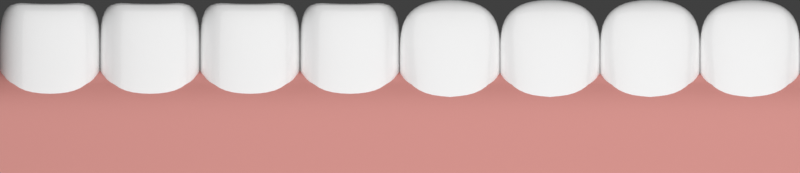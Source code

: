 # Source: teeth.blend  (saved by Blender 2.83.21; exported with 4.5.12 LTS)
import bpy
from mathutils import Matrix  # noqa: F401  (used for matrix-valued properties, if any)

bpy.ops.wm.read_factory_settings(use_empty=True)
scene = bpy.context.scene
scene.name = 'Scene'

# ---- collections
col_collection = bpy.data.collections.new('Collection'); scene.collection.children.link(col_collection)
col_cam___light = bpy.data.collections.new('Cam & Light'); scene.collection.children.link(col_cam___light)

# ---- materials (node trees are filled in below, after node groups)
mat_tooth = bpy.data.materials.new('tooth')
mat_gum = bpy.data.materials.new('gum')

# ---- node groups
ng_auto_smooth = bpy.data.node_groups.new('Auto Smooth', 'GeometryNodeTree')
_s = ng_auto_smooth.interface.new_socket(name='Geometry', in_out='OUTPUT', socket_type='NodeSocketGeometry')
_s = ng_auto_smooth.interface.new_socket(name='Geometry', in_out='INPUT', socket_type='NodeSocketGeometry')
_s = ng_auto_smooth.interface.new_socket(name='Angle', in_out='INPUT', socket_type='NodeSocketFloat')
_s.subtype = 'ANGLE'
_s.min_value = 0.0
_s.max_value = 3.142
ng_auto_smooth.is_modifier = True
_N = ng_auto_smooth.nodes; _L = ng_auto_smooth.links
n0 = _N.new('NodeGroupOutput'); n0.name = 'Group Output'; n0.location = (480, -100)
n1 = _N.new('NodeGroupInput'); n1.name = 'Group Input'; n1.location = (-420, -300)
n2 = _N.new('NodeGroupInput'); n2.name = 'Group Input.001'; n2.location = (-60, -100)
n3 = _N.new('GeometryNodeSetShadeSmooth'); n3.name = 'Set Shade Smooth'; n3.location = (120, -100)
n3.domain = 'EDGE'
n4 = _N.new('GeometryNodeSetShadeSmooth'); n4.name = 'Set Shade Smooth.001'; n4.location = (300, -100)
n5 = _N.new('GeometryNodeInputMeshEdgeAngle'); n5.name = 'Edge Angle'; n5.location = (-420, -220)
n6 = _N.new('GeometryNodeInputEdgeSmooth'); n6.name = 'Is Edge Smooth'; n6.location = (-60, -160)
n7 = _N.new('GeometryNodeInputShadeSmooth'); n7.name = 'Is Face Smooth'; n7.location = (-240, -340)
n8 = _N.new('FunctionNodeBooleanMath'); n8.name = 'Boolean Math'; n8.location = (-60, -220)
n9 = _N.new('FunctionNodeCompare'); n9.name = 'Compare'; n9.location = (-240, -180)
n9.operation = 'LESS_EQUAL'
_L.new(n5.outputs[0], n9.inputs[0])
_L.new(n4.outputs[0], n0.inputs[0])
_L.new(n1.outputs[1], n9.inputs[1])
_L.new(n9.outputs[0], n8.inputs[0])
_L.new(n7.outputs[0], n8.inputs[1])
_L.new(n2.outputs[0], n3.inputs[0])
_L.new(n6.outputs[0], n3.inputs[1])
_L.new(n3.outputs[0], n4.inputs[0])
_L.new(n8.outputs[0], n3.inputs[2])
n0.is_active_output = True

# ---- material node trees
mat_tooth.use_nodes = True; mat_tooth.node_tree.nodes.clear()
_N = mat_tooth.node_tree.nodes; _L = mat_tooth.node_tree.links
n0 = _N.new('ShaderNodeBsdfPrincipled'); n0.name = 'Principled BSDF'; n0.location = (10, 300)
n0.distribution = 'GGX'
n0.subsurface_method = 'BURLEY'
n0.inputs[0].default_value = (1.0, 1.0, 1.0, 1.0)
n0.inputs[2].default_value = 0.0
n0.inputs[3].default_value = 1.45
n0.inputs[27].default_value = (0.0, 0.0, 0.0, 1.0)
n0.inputs[28].default_value = 1.0
n1 = _N.new('ShaderNodeOutputMaterial'); n1.name = 'Material Output'; n1.location = (300, 300)
_L.new(n0.outputs[0], n1.inputs[0])
n1.is_active_output = True
mat_gum.use_nodes = True; mat_gum.node_tree.nodes.clear()
_N = mat_gum.node_tree.nodes; _L = mat_gum.node_tree.links
n0 = _N.new('ShaderNodeBsdfPrincipled'); n0.name = 'Principled BSDF'; n0.location = (10, 300)
n0.distribution = 'GGX'
n0.subsurface_method = 'BURLEY'
n0.inputs[0].default_value = (0.7333, 0.302, 0.2706, 1.0)
n0.inputs[3].default_value = 1.45
n0.inputs[27].default_value = (0.0, 0.0, 0.0, 1.0)
n0.inputs[28].default_value = 1.0
n1 = _N.new('ShaderNodeOutputMaterial'); n1.name = 'Material Output'; n1.location = (300, 300)
_L.new(n0.outputs[0], n1.inputs[0])
n1.is_active_output = True

# ---- world
world_world = bpy.data.worlds.new('World'); scene.world = world_world
world_world.use_nodes = True; world_world.node_tree.nodes.clear()
_N = world_world.node_tree.nodes; _L = world_world.node_tree.links
n0 = _N.new('ShaderNodeOutputWorld'); n0.name = 'World Output'; n0.location = (300, 300)
n1 = _N.new('ShaderNodeBackground'); n1.name = 'Background'; n1.location = (10, 300)
n1.inputs[0].default_value = (0.05088, 0.05088, 0.05088, 1.0)
_L.new(n1.outputs[0], n0.inputs[0])
n0.is_active_output = True
world_world.color = (0.05088, 0.05088, 0.05088)
world_world.use_sun_shadow = False
world_world.sun_shadow_jitter_overblur = 0.0

# ---- cameras
cam_camera = bpy.data.cameras.new('Camera')
cam_camera.type = 'ORTHO'
cam_camera.ortho_scale = 16.0
cam_camera_001 = bpy.data.cameras.new('Camera.001')
cam_camera_001.type = 'ORTHO'
cam_camera_001.ortho_scale = 8.0

# ---- lights
light_area = bpy.data.lights.new('Area', 'AREA')
light_area.transmission_factor = 0.0
light_area.energy = 3142.0
light_area.shadow_soft_size = 30.0
light_area.shadow_maximum_resolution = 0.006
light_area.use_absolute_resolution = True
light_area.size = 30.0
light_area.size_y = 1.0

# ---- meshes
me_tooth01 = bpy.data.meshes.new('tooth01')
me_tooth01.from_pydata([(0.2038, 1.879, 0.2681), (0.2038, 1.879, 0.1056), (-0.2038, 1.879, 0.1056), (-0.2038, 1.879, 0.2681), (-0.358, 1.766, 0.03648), (-0.4218, 1.758, 0.1024), (-0.2037, 1.783, 0.009123), (-0.4219, 1.763, 0.2754), (-0.3582, 1.776, 0.342), (-0.2038, 1.795, 0.3705), (0.2038, 1.795, 0.3705), (0.3582, 1.776, 0.342), (0.4219, 1.763, 0.2754), (0.4218, 1.758, 0.1024), (0.358, 1.766, 0.03648), (0.2037, 1.783, 0.009123), (-0.4216, 1.574, -0.02138), (-0.2035, 1.591, -0.06627), (-0.5118, 1.562, 0.08484), (-0.5118, 1.559, 0.2832), (-0.4219, 1.567, 0.3951), (-0.2038, 1.583, 0.4484), (0.2038, 1.583, 0.4484), (0.4219, 1.567, 0.3951), (0.5118, 1.559, 0.2832), (0.5118, 1.562, 0.08484), (0.4216, 1.574, -0.02138), (0.2035, 1.591, -0.06627), (-0.4215, 1.202, -0.1414), (-0.2034, 1.205, -0.2023), (-0.5118, 1.191, 0.001558), (-0.5118, 1.168, 0.2705), (-0.4219, 1.154, 0.4245), (-0.2038, 1.147, 0.5031), (0.2038, 1.147, 0.5031), (0.4219, 1.154, 0.4245), (0.5118, 1.168, 0.2705), (0.5118, 1.191, 0.001558), (0.4215, 1.202, -0.1414), (0.2034, 1.205, -0.2023), (-0.4215, 0.7294, -0.3708), (-0.2034, 0.7297, -0.4557), (-0.5118, 0.728, -0.1707), (-0.5118, 0.7249, 0.2052), (-0.4221, 0.7231, 0.4182), (-0.204, 0.7221, 0.524), (0.204, 0.7221, 0.524), (0.4221, 0.7231, 0.4182), (0.5118, 0.7249, 0.2052), (0.5118, 0.728, -0.1707), (0.4215, 0.7294, -0.3708), (0.2034, 0.7297, -0.4557), (-0.4215, 0.2971, -0.4413), (-0.2034, 0.2969, -0.534), (-0.5118, 0.2966, -0.2229), (-0.5118, 0.2968, 0.1842), (-0.4217, 0.2969, 0.4113), (-0.2036, 0.2952, 0.5161), (0.2036, 0.2952, 0.5161), (0.4217, 0.2969, 0.4113), (0.5118, 0.2968, 0.1842), (0.5118, 0.2966, -0.2229), (0.4215, 0.2971, -0.4413), (0.2034, 0.2969, -0.534), (-0.3577, 0.08956, -0.3588), (-0.2035, 0.0897, -0.422), (-0.4216, 0.08921, -0.2072), (-0.4216, 0.08833, 0.192), (-0.3577, 0.08772, 0.3453), (-0.2034, 0.08688, 0.4108), (0.2034, 0.08688, 0.4108), (0.3577, 0.08772, 0.3453), (0.4216, 0.08833, 0.192), (0.4216, 0.08921, -0.2072), (0.3577, 0.08956, -0.3588), (0.2035, 0.0897, -0.422), (-0.2034, 0.0, -0.1956), (-0.2034, 0.0, 0.1956), (0.2034, 0.0, 0.1956), (0.2034, 0.0, -0.1956)], [], [(0, 1, 2, 3), (4, 5, 2, 6), (7, 3, 2, 5), (8, 9, 3, 7), (10, 0, 3, 9), (11, 12, 0, 10), (13, 1, 0, 12), (14, 15, 1, 13), (6, 2, 1, 15), (16, 4, 6, 17), (18, 5, 4, 16), (19, 7, 5, 18), (20, 8, 7, 19), (21, 9, 8, 20), (22, 10, 9, 21), (23, 11, 10, 22), (24, 12, 11, 23), (25, 13, 12, 24), (26, 14, 13, 25), (27, 15, 14, 26), (17, 6, 15, 27), (28, 16, 17, 29), (30, 18, 16, 28), (31, 19, 18, 30), (32, 20, 19, 31), (33, 21, 20, 32), (34, 22, 21, 33), (35, 23, 22, 34), (36, 24, 23, 35), (37, 25, 24, 36), (38, 26, 25, 37), (39, 27, 26, 38), (29, 17, 27, 39), (40, 28, 29, 41), (42, 30, 28, 40), (43, 31, 30, 42), (44, 32, 31, 43), (45, 33, 32, 44), (46, 34, 33, 45), (47, 35, 34, 46), (48, 36, 35, 47), (49, 37, 36, 48), (50, 38, 37, 49), (51, 39, 38, 50), (41, 29, 39, 51), (52, 40, 41, 53), (54, 42, 40, 52), (55, 43, 42, 54), (56, 44, 43, 55), (57, 45, 44, 56), (58, 46, 45, 57), (59, 47, 46, 58), (60, 48, 47, 59), (61, 49, 48, 60), (62, 50, 49, 61), (63, 51, 50, 62), (53, 41, 51, 63), (64, 52, 53, 65), (66, 54, 52, 64), (67, 55, 54, 66), (68, 56, 55, 67), (69, 57, 56, 68), (70, 58, 57, 69), (71, 59, 58, 70), (72, 60, 59, 71), (73, 61, 60, 72), (74, 62, 61, 73), (75, 63, 62, 74), (65, 53, 63, 75), (65, 75, 76, 64), (77, 67, 66, 76), (78, 70, 69, 77), (79, 73, 72, 78), (77, 76, 79, 78), (64, 76, 66), (67, 77, 68), (68, 77, 69), (70, 78, 71), (71, 78, 72), (73, 79, 74), (74, 79, 75), (75, 79, 76)])
me_tooth01.polygons.foreach_set('use_smooth', [True] * 82)
_uv = me_tooth01.uv_layers.new(name='UVMap')
_uv.uv.foreach_set('vector', [0.6987, 0.3013, 0.6987, 0.6987, 0.3013, 0.6987, 0.3013, 0.3013, 0.1506, 0.8494, 0.08824, 0.6987, 0.3013, 0.6987, 0.3013, 0.9118, 0.08824, 0.3013, 0.3013, 0.3013, 0.3013, 0.6987, 0.08824, 0.6987, 0.1506, 0.1506, 0.3013, 0.08824, 0.3013, 0.3013, 0.08824, 0.3013, 0.6987, 0.08824, 0.6987, 0.3013, 0.3013, 0.3013, 0.3013, 0.08824, 0.8494, 0.1506, 0.9118, 0.3013, 0.6987, 0.3013, 0.6987, 0.08824, 0.9118, 0.6987, 0.6987, 0.6987, 0.6987, 0.3013, 0.9118, 0.3013, 0.8494, 0.8494, 0.6987, 0.9118, 0.6987, 0.6987, 0.9118, 0.6987, 0.3013, 0.9118, 0.3013, 0.6987, 0.6987, 0.6987, 0.6987, 0.9118, 0.08824, 0.9118, 0.1506, 0.8494, 0.3013, 0.9118, 0.3013, 1.0, 0.0, 0.6987, 0.08824, 0.6987, 0.1506, 0.8494, 0.08824, 0.9118, 0.0, 0.3013, 0.08824, 0.3013, 0.08824, 0.6987, 0.0, 0.6987, 0.08824, 0.08824, 0.1506, 0.1506, 0.08824, 0.3013, 0.0, 0.3013, 0.3013, 0.0, 0.3013, 0.08824, 0.1506, 0.1506, 0.08824, 0.08824, 0.6987, 0.0, 0.6987, 0.08824, 0.3013, 0.08824, 0.3013, 0.0, 0.9118, 0.08824, 0.8494, 0.1506, 0.6987, 0.08824, 0.6987, 0.0, 1.0, 0.3013, 0.9118, 0.3013, 0.8494, 0.1506, 0.9118, 0.08824, 1.0, 0.6987, 0.9118, 0.6987, 0.9118, 0.3013, 1.0, 0.3013, 0.9118, 0.9118, 0.8494, 0.8494, 0.9118, 0.6987, 1.0, 0.6987, 0.6987, 1.0, 0.6987, 0.9118, 0.8494, 0.8494, 0.9118, 0.9118, 0.3013, 1.0, 0.3013, 0.9118, 0.6987, 0.9118, 0.6987, 1.0, 0.0497, 0.6667, 0.0497, 1.0, 0.0, 1.0, 0.0, 0.6667, 0.0994, 0.6667, 0.0994, 1.0, 0.0497, 1.0, 0.0497, 0.6667, 0.1851, 0.6667, 0.1851, 1.0, 0.0994, 1.0, 0.0994, 0.6667, 0.2348, 0.6667, 0.2348, 1.0, 0.1851, 1.0, 0.1851, 0.6667, 0.2845, 0.6667, 0.2845, 1.0, 0.2348, 1.0, 0.2348, 0.6667, 0.3701, 0.6667, 0.3701, 1.0, 0.2845, 1.0, 0.2845, 0.6667, 0.4198, 0.6667, 0.4198, 1.0, 0.3701, 1.0, 0.3701, 0.6667, 0.4695, 0.6667, 0.4695, 1.0, 0.4198, 1.0, 0.4198, 0.6667, 0.5552, 0.6667, 0.5552, 1.0, 0.4695, 1.0, 0.4695, 0.6667, 0.6049, 0.6667, 0.6049, 1.0, 0.5552, 1.0, 0.5552, 0.6667, 0.6546, 0.6667, 0.6546, 1.0, 0.6049, 1.0, 0.6049, 0.6667, 1.0, 0.6667, 1.0, 1.0, 0.6546, 1.0, 0.6546, 0.6667, 0.0497, 0.3333, 0.0497, 0.6667, 0.0, 0.6667, 0.0, 0.3333, 0.0994, 0.3333, 0.0994, 0.6667, 0.0497, 0.6667, 0.0497, 0.3333, 0.1851, 0.3333, 0.1851, 0.6667, 0.0994, 0.6667, 0.0994, 0.3333, 0.2348, 0.3333, 0.2348, 0.6667, 0.1851, 0.6667, 0.1851, 0.3333, 0.2845, 0.3333, 0.2845, 0.6667, 0.2348, 0.6667, 0.2348, 0.3333, 0.3701, 0.3333, 0.3701, 0.6667, 0.2845, 0.6667, 0.2845, 0.3333, 0.4198, 0.3333, 0.4198, 0.6667, 0.3701, 0.6667, 0.3701, 0.3333, 0.4695, 0.3333, 0.4695, 0.6667, 0.4198, 0.6667, 0.4198, 0.3333, 0.5552, 0.3333, 0.5552, 0.6667, 0.4695, 0.6667, 0.4695, 0.3333, 0.6049, 0.3333, 0.6049, 0.6667, 0.5552, 0.6667, 0.5552, 0.3333, 0.6546, 0.3333, 0.6546, 0.6667, 0.6049, 0.6667, 0.6049, 0.3333, 1.0, 0.3333, 1.0, 0.6667, 0.6546, 0.6667, 0.6546, 0.3333, 0.0497, 0.0, 0.0497, 0.3333, 0.0, 0.3333, 0.0, 0.0, 0.0994, 0.0, 0.0994, 0.3333, 0.0497, 0.3333, 0.0497, 0.0, 0.1851, 0.0, 0.1851, 0.3333, 0.0994, 0.3333, 0.0994, 0.0, 0.2348, 0.0, 0.2348, 0.3333, 0.1851, 0.3333, 0.1851, 0.0, 0.2845, 0.0, 0.2845, 0.3333, 0.2348, 0.3333, 0.2348, 0.0, 0.3701, 0.0, 0.3701, 0.3333, 0.2845, 0.3333, 0.2845, 0.0, 0.4198, 0.0, 0.4198, 0.3333, 0.3701, 0.3333, 0.3701, 0.0, 0.4695, 0.0, 0.4695, 0.3333, 0.4198, 0.3333, 0.4198, 0.0, 0.5552, 0.0, 0.5552, 0.3333, 0.4695, 0.3333, 0.4695, 0.0, 0.6049, 0.0, 0.6049, 0.3333, 0.5552, 0.3333, 0.5552, 0.0, 0.6546, 0.0, 0.6546, 0.3333, 0.6049, 0.3333, 0.6049, 0.0, 1.0, 0.0, 1.0, 0.3333, 0.6546, 0.3333, 0.6546, 0.0, 0.1506, 0.1506, 0.08824, 0.08824, 0.3013, 0.0, 0.3013, 0.08824, 0.08824, 0.3013, 0.0, 0.3013, 0.08824, 0.08824, 0.1506, 0.1506, 0.08824, 0.6987, 0.0, 0.6987, 0.0, 0.3013, 0.08824, 0.3013, 0.1506, 0.8494, 0.08824, 0.9118, 0.0, 0.6987, 0.08824, 0.6987, 0.3013, 0.9118, 0.3013, 1.0, 0.08824, 0.9118, 0.1506, 0.8494, 0.6987, 0.9118, 0.6987, 1.0, 0.3013, 1.0, 0.3013, 0.9118, 0.8494, 0.8494, 0.9118, 0.9118, 0.6987, 1.0, 0.6987, 0.9118, 0.9118, 0.6987, 1.0, 0.6987, 0.9118, 0.9118, 0.8494, 0.8494, 0.9118, 0.3013, 1.0, 0.3013, 1.0, 0.6987, 0.9118, 0.6987, 0.8494, 0.1506, 0.9118, 0.08824, 1.0, 0.3013, 0.9118, 0.3013, 0.6987, 0.08824, 0.6987, 0.0, 0.9118, 0.08824, 0.8494, 0.1506, 0.3013, 0.08824, 0.3013, 0.0, 0.6987, 0.0, 0.6987, 0.08824, 0.3013, 0.08824, 0.6987, 0.08824, 0.3013, 0.3013, 0.1506, 0.1506, 0.3013, 0.6987, 0.08824, 0.6987, 0.08824, 0.3013, 0.3013, 0.3013, 0.6987, 0.6987, 0.6987, 0.9118, 0.3013, 0.9118, 0.3013, 0.6987, 0.6987, 0.3013, 0.9118, 0.3013, 0.9118, 0.6987, 0.6987, 0.6987, 0.3013, 0.6987, 0.3013, 0.3013, 0.6987, 0.3013, 0.6987, 0.6987, 0.1506, 0.1506, 0.3013, 0.3013, 0.08824, 0.3013, 0.08824, 0.6987, 0.3013, 0.6987, 0.1506, 0.8494, 0.1506, 0.8494, 0.3013, 0.6987, 0.3013, 0.9118, 0.6987, 0.9118, 0.6987, 0.6987, 0.8494, 0.8494, 0.8494, 0.8494, 0.6987, 0.6987, 0.9118, 0.6987, 0.9118, 0.3013, 0.6987, 0.3013, 0.8494, 0.1506, 0.8494, 0.1506, 0.6987, 0.3013, 0.6987, 0.08824, 0.6987, 0.08824, 0.6987, 0.3013, 0.3013, 0.3013])
me_tooth01.materials.append(mat_tooth)
me_tooth01.use_remesh_fix_poles = True
me_tooth01.use_remesh_preserve_attributes = False
me_tooth01.use_mirror_vertex_groups = False
me_tooth01.update()
me_tooth02_001 = bpy.data.meshes.new('tooth02.001')
me_tooth02_001.from_pydata([(0.2034, 1.803, 0.1956), (0.2034, 1.803, -0.1956), (-0.2034, 1.803, -0.1956), (-0.2034, 1.803, 0.1956), (-0.3576, 1.86, -0.3439), (-0.4215, 1.86, -0.1956), (-0.2034, 1.86, -0.4053), (-0.4215, 1.86, 0.1956), (-0.3576, 1.86, 0.3439), (-0.2034, 1.86, 0.4053), (0.2034, 1.86, 0.4053), (0.3576, 1.86, 0.3439), (0.4215, 1.86, 0.1956), (0.4215, 1.86, -0.1956), (0.3576, 1.86, -0.3439), (0.2034, 1.86, -0.4053), (-0.4215, 1.65, -0.4053), (-0.2034, 1.65, -0.4921), (-0.5118, 1.65, -0.1956), (-0.5118, 1.65, 0.1956), (-0.4215, 1.65, 0.4053), (-0.2034, 1.65, 0.4921), (0.2034, 1.65, 0.4921), (0.4215, 1.65, 0.4053), (0.5118, 1.65, 0.1956), (0.5118, 1.65, -0.1956), (0.4215, 1.65, -0.4053), (0.2034, 1.65, -0.4921), (-0.4215, 1.224, -0.4053), (-0.2034, 1.224, -0.4921), (-0.5118, 1.224, -0.1956), (-0.5118, 1.224, 0.1956), (-0.4215, 1.224, 0.4053), (-0.2034, 1.224, 0.4921), (0.2034, 1.224, 0.4921), (0.4215, 1.224, 0.4053), (0.5118, 1.224, 0.1956), (0.5118, 1.224, -0.1956), (0.4215, 1.224, -0.4053), (0.2034, 1.224, -0.4921), (-0.4215, 0.7988, -0.4053), (-0.2034, 0.7988, -0.4921), (-0.5118, 0.7988, -0.1956), (-0.5118, 0.7988, 0.1956), (-0.4215, 0.7988, 0.4053), (-0.2034, 0.7988, 0.4921), (0.2034, 0.7988, 0.4921), (0.4215, 0.7988, 0.4053), (0.5118, 0.7988, 0.1956), (0.5118, 0.7988, -0.1956), (0.4215, 0.7988, -0.4053), (0.2034, 0.7988, -0.4921), (-0.4215, 0.3731, -0.4053), (-0.2034, 0.3731, -0.4921), (-0.5118, 0.3731, -0.1956), (-0.5118, 0.3731, 0.1956), (-0.4215, 0.3731, 0.4053), (-0.2034, 0.3731, 0.4921), (0.2034, 0.3731, 0.4921), (0.4215, 0.3731, 0.4053), (0.5118, 0.3731, 0.1956), (0.5118, 0.3731, -0.1956), (0.4215, 0.3731, -0.4053), (0.2034, 0.3731, -0.4921), (-0.3576, 0.1634, -0.3439), (-0.2034, 0.1634, -0.4053), (-0.4215, 0.1634, -0.1956), (-0.4215, 0.1634, 0.1956), (-0.3576, 0.1634, 0.3439), (-0.2034, 0.1634, 0.4053), (0.2034, 0.1634, 0.4053), (0.3576, 0.1634, 0.3439), (0.4215, 0.1634, 0.1956), (0.4215, 0.1634, -0.1956), (0.3576, 0.1634, -0.3439), (0.2034, 0.1634, -0.4053), (-0.2034, 0.07657, -0.1956), (-0.2034, 0.07657, 0.1956), (0.2034, 0.07657, 0.1956), (0.2034, 0.07657, -0.1956)], [], [(0, 1, 2, 3), (4, 5, 2, 6), (7, 3, 2, 5), (8, 9, 3, 7), (10, 0, 3, 9), (11, 12, 0, 10), (13, 1, 0, 12), (14, 15, 1, 13), (6, 2, 1, 15), (16, 4, 6, 17), (18, 5, 4, 16), (19, 7, 5, 18), (20, 8, 7, 19), (21, 9, 8, 20), (22, 10, 9, 21), (23, 11, 10, 22), (24, 12, 11, 23), (25, 13, 12, 24), (26, 14, 13, 25), (27, 15, 14, 26), (17, 6, 15, 27), (28, 16, 17, 29), (30, 18, 16, 28), (31, 19, 18, 30), (32, 20, 19, 31), (33, 21, 20, 32), (34, 22, 21, 33), (35, 23, 22, 34), (36, 24, 23, 35), (37, 25, 24, 36), (38, 26, 25, 37), (39, 27, 26, 38), (29, 17, 27, 39), (40, 28, 29, 41), (42, 30, 28, 40), (43, 31, 30, 42), (44, 32, 31, 43), (45, 33, 32, 44), (46, 34, 33, 45), (47, 35, 34, 46), (48, 36, 35, 47), (49, 37, 36, 48), (50, 38, 37, 49), (51, 39, 38, 50), (41, 29, 39, 51), (52, 40, 41, 53), (54, 42, 40, 52), (55, 43, 42, 54), (56, 44, 43, 55), (57, 45, 44, 56), (58, 46, 45, 57), (59, 47, 46, 58), (60, 48, 47, 59), (61, 49, 48, 60), (62, 50, 49, 61), (63, 51, 50, 62), (53, 41, 51, 63), (64, 52, 53, 65), (66, 54, 52, 64), (67, 55, 54, 66), (68, 56, 55, 67), (69, 57, 56, 68), (70, 58, 57, 69), (71, 59, 58, 70), (72, 60, 59, 71), (73, 61, 60, 72), (74, 62, 61, 73), (75, 63, 62, 74), (65, 53, 63, 75), (65, 75, 76, 64), (77, 67, 66, 76), (78, 70, 69, 77), (79, 73, 72, 78), (77, 76, 79, 78), (64, 76, 66), (67, 77, 68), (68, 77, 69), (70, 78, 71), (71, 78, 72), (73, 79, 74), (74, 79, 75), (75, 79, 76)])
me_tooth02_001.polygons.foreach_set('use_smooth', [True] * 82)
_k = set([(4, 5), (4, 6), (5, 7), (6, 15), (7, 8), (8, 9), (9, 10), (10, 11), (11, 12), (12, 13), (13, 14), (14, 15)])
me_tooth02_001.attributes.new('sharp_edge', 'BOOLEAN', 'EDGE').data.foreach_set('value', [ (min(e.vertices), max(e.vertices)) in _k for e in me_tooth02_001.edges])
_uv = me_tooth02_001.uv_layers.new(name='UVMap')
_uv.uv.foreach_set('vector', [0.6987, 0.3013, 0.6987, 0.6987, 0.3013, 0.6987, 0.3013, 0.3013, 0.1506, 0.8494, 0.08824, 0.6987, 0.3013, 0.6987, 0.3013, 0.9118, 0.08824, 0.3013, 0.3013, 0.3013, 0.3013, 0.6987, 0.08824, 0.6987, 0.1506, 0.1506, 0.3013, 0.08824, 0.3013, 0.3013, 0.08824, 0.3013, 0.6987, 0.08824, 0.6987, 0.3013, 0.3013, 0.3013, 0.3013, 0.08824, 0.8494, 0.1506, 0.9118, 0.3013, 0.6987, 0.3013, 0.6987, 0.08824, 0.9118, 0.6987, 0.6987, 0.6987, 0.6987, 0.3013, 0.9118, 0.3013, 0.8494, 0.8494, 0.6987, 0.9118, 0.6987, 0.6987, 0.9118, 0.6987, 0.3013, 0.9118, 0.3013, 0.6987, 0.6987, 0.6987, 0.6987, 0.9118, 0.08824, 0.9118, 0.1506, 0.8494, 0.3013, 0.9118, 0.3013, 1.0, 0.0, 0.6987, 0.08824, 0.6987, 0.1506, 0.8494, 0.08824, 0.9118, 0.0, 0.3013, 0.08824, 0.3013, 0.08824, 0.6987, 0.0, 0.6987, 0.08824, 0.08824, 0.1506, 0.1506, 0.08824, 0.3013, 0.0, 0.3013, 0.3013, 0.0, 0.3013, 0.08824, 0.1506, 0.1506, 0.08824, 0.08824, 0.6987, 0.0, 0.6987, 0.08824, 0.3013, 0.08824, 0.3013, 0.0, 0.9118, 0.08824, 0.8494, 0.1506, 0.6987, 0.08824, 0.6987, 0.0, 1.0, 0.3013, 0.9118, 0.3013, 0.8494, 0.1506, 0.9118, 0.08824, 1.0, 0.6987, 0.9118, 0.6987, 0.9118, 0.3013, 1.0, 0.3013, 0.9118, 0.9118, 0.8494, 0.8494, 0.9118, 0.6987, 1.0, 0.6987, 0.6987, 1.0, 0.6987, 0.9118, 0.8494, 0.8494, 0.9118, 0.9118, 0.3013, 1.0, 0.3013, 0.9118, 0.6987, 0.9118, 0.6987, 1.0, 0.0497, 0.6667, 0.0497, 1.0, 0.0, 1.0, 0.0, 0.6667, 0.0994, 0.6667, 0.0994, 1.0, 0.0497, 1.0, 0.0497, 0.6667, 0.1851, 0.6667, 0.1851, 1.0, 0.0994, 1.0, 0.0994, 0.6667, 0.2348, 0.6667, 0.2348, 1.0, 0.1851, 1.0, 0.1851, 0.6667, 0.2845, 0.6667, 0.2845, 1.0, 0.2348, 1.0, 0.2348, 0.6667, 0.3701, 0.6667, 0.3701, 1.0, 0.2845, 1.0, 0.2845, 0.6667, 0.4198, 0.6667, 0.4198, 1.0, 0.3701, 1.0, 0.3701, 0.6667, 0.4695, 0.6667, 0.4695, 1.0, 0.4198, 1.0, 0.4198, 0.6667, 0.5552, 0.6667, 0.5552, 1.0, 0.4695, 1.0, 0.4695, 0.6667, 0.6049, 0.6667, 0.6049, 1.0, 0.5552, 1.0, 0.5552, 0.6667, 0.6546, 0.6667, 0.6546, 1.0, 0.6049, 1.0, 0.6049, 0.6667, 1.0, 0.6667, 1.0, 1.0, 0.6546, 1.0, 0.6546, 0.6667, 0.0497, 0.3333, 0.0497, 0.6667, 0.0, 0.6667, 0.0, 0.3333, 0.0994, 0.3333, 0.0994, 0.6667, 0.0497, 0.6667, 0.0497, 0.3333, 0.1851, 0.3333, 0.1851, 0.6667, 0.0994, 0.6667, 0.0994, 0.3333, 0.2348, 0.3333, 0.2348, 0.6667, 0.1851, 0.6667, 0.1851, 0.3333, 0.2845, 0.3333, 0.2845, 0.6667, 0.2348, 0.6667, 0.2348, 0.3333, 0.3701, 0.3333, 0.3701, 0.6667, 0.2845, 0.6667, 0.2845, 0.3333, 0.4198, 0.3333, 0.4198, 0.6667, 0.3701, 0.6667, 0.3701, 0.3333, 0.4695, 0.3333, 0.4695, 0.6667, 0.4198, 0.6667, 0.4198, 0.3333, 0.5552, 0.3333, 0.5552, 0.6667, 0.4695, 0.6667, 0.4695, 0.3333, 0.6049, 0.3333, 0.6049, 0.6667, 0.5552, 0.6667, 0.5552, 0.3333, 0.6546, 0.3333, 0.6546, 0.6667, 0.6049, 0.6667, 0.6049, 0.3333, 1.0, 0.3333, 1.0, 0.6667, 0.6546, 0.6667, 0.6546, 0.3333, 0.0497, 0.0, 0.0497, 0.3333, 0.0, 0.3333, 0.0, 0.0, 0.0994, 0.0, 0.0994, 0.3333, 0.0497, 0.3333, 0.0497, 0.0, 0.1851, 0.0, 0.1851, 0.3333, 0.0994, 0.3333, 0.0994, 0.0, 0.2348, 0.0, 0.2348, 0.3333, 0.1851, 0.3333, 0.1851, 0.0, 0.2845, 0.0, 0.2845, 0.3333, 0.2348, 0.3333, 0.2348, 0.0, 0.3701, 0.0, 0.3701, 0.3333, 0.2845, 0.3333, 0.2845, 0.0, 0.4198, 0.0, 0.4198, 0.3333, 0.3701, 0.3333, 0.3701, 0.0, 0.4695, 0.0, 0.4695, 0.3333, 0.4198, 0.3333, 0.4198, 0.0, 0.5552, 0.0, 0.5552, 0.3333, 0.4695, 0.3333, 0.4695, 0.0, 0.6049, 0.0, 0.6049, 0.3333, 0.5552, 0.3333, 0.5552, 0.0, 0.6546, 0.0, 0.6546, 0.3333, 0.6049, 0.3333, 0.6049, 0.0, 1.0, 0.0, 1.0, 0.3333, 0.6546, 0.3333, 0.6546, 0.0, 0.1506, 0.1506, 0.08824, 0.08824, 0.3013, 0.0, 0.3013, 0.08824, 0.08824, 0.3013, 0.0, 0.3013, 0.08824, 0.08824, 0.1506, 0.1506, 0.08824, 0.6987, 0.0, 0.6987, 0.0, 0.3013, 0.08824, 0.3013, 0.1506, 0.8494, 0.08824, 0.9118, 0.0, 0.6987, 0.08824, 0.6987, 0.3013, 0.9118, 0.3013, 1.0, 0.08824, 0.9118, 0.1506, 0.8494, 0.6987, 0.9118, 0.6987, 1.0, 0.3013, 1.0, 0.3013, 0.9118, 0.8494, 0.8494, 0.9118, 0.9118, 0.6987, 1.0, 0.6987, 0.9118, 0.9118, 0.6987, 1.0, 0.6987, 0.9118, 0.9118, 0.8494, 0.8494, 0.9118, 0.3013, 1.0, 0.3013, 1.0, 0.6987, 0.9118, 0.6987, 0.8494, 0.1506, 0.9118, 0.08824, 1.0, 0.3013, 0.9118, 0.3013, 0.6987, 0.08824, 0.6987, 0.0, 0.9118, 0.08824, 0.8494, 0.1506, 0.3013, 0.08824, 0.3013, 0.0, 0.6987, 0.0, 0.6987, 0.08824, 0.3013, 0.08824, 0.6987, 0.08824, 0.3013, 0.3013, 0.1506, 0.1506, 0.3013, 0.6987, 0.08824, 0.6987, 0.08824, 0.3013, 0.3013, 0.3013, 0.6987, 0.6987, 0.6987, 0.9118, 0.3013, 0.9118, 0.3013, 0.6987, 0.6987, 0.3013, 0.9118, 0.3013, 0.9118, 0.6987, 0.6987, 0.6987, 0.3013, 0.6987, 0.3013, 0.3013, 0.6987, 0.3013, 0.6987, 0.6987, 0.1506, 0.1506, 0.3013, 0.3013, 0.08824, 0.3013, 0.08824, 0.6987, 0.3013, 0.6987, 0.1506, 0.8494, 0.1506, 0.8494, 0.3013, 0.6987, 0.3013, 0.9118, 0.6987, 0.9118, 0.6987, 0.6987, 0.8494, 0.8494, 0.8494, 0.8494, 0.6987, 0.6987, 0.9118, 0.6987, 0.9118, 0.3013, 0.6987, 0.3013, 0.8494, 0.1506, 0.8494, 0.1506, 0.6987, 0.3013, 0.6987, 0.08824, 0.6987, 0.08824, 0.6987, 0.3013, 0.3013, 0.3013])
me_tooth02_001.materials.append(mat_tooth)
me_tooth02_001.use_remesh_fix_poles = True
me_tooth02_001.use_remesh_preserve_attributes = False
me_tooth02_001.use_mirror_vertex_groups = False
me_tooth02_001.update()
me_desn = bpy.data.meshes.new('desn')
me_desn.from_pydata([(9.0, 0.404, 0.5682), (9.0, 0.2051, 0.5587), (9.0, -4.311e-08, 0.5623), (9.0, 0.7592, 0.5589), (9.0, 0.5906, 0.5751), (9.0, 1.023, 0.4184), (9.0, 0.9048, 0.5074), (9.0, 1.163, 0.1543), (9.0, 1.11, 0.2974), (9.0, 1.163, -0.1543), (9.0, 1.181, -3.414e-07), (9.0, 1.023, -0.4184), (9.0, 1.11, -0.2974), (9.0, 0.7592, -0.5589), (9.0, 0.9048, -0.5074), (9.0, 0.404, -0.5682), (9.0, 0.5906, -0.5751), (9.0, -1.924e-07, -0.5623), (9.0, 0.2051, -0.5587), (-9.0, -5.795e-07, 0.5623), (-9.0, 0.2051, 0.5587), (-9.0, 0.404, 0.5682), (-9.0, 0.5906, 0.5751), (-9.0, 0.7592, 0.5589), (-9.0, 0.9048, 0.5074), (-9.0, 1.023, 0.4184), (-9.0, 1.11, 0.2974), (-9.0, 1.163, 0.1543), (-9.0, 1.181, -1.724e-06), (-9.0, 1.163, -0.1543), (-9.0, 1.11, -0.2974), (-9.0, 1.023, -0.4184), (-9.0, 0.9048, -0.5074), (-9.0, 0.7592, -0.5589), (-9.0, 0.5906, -0.5751), (-9.0, 0.404, -0.5682), (-9.0, 0.2051, -0.5587), (-9.0, -7.288e-07, -0.5623)], [], [(3, 4, 0, 1, 2, 17, 18, 15, 16, 13, 14, 11, 12, 9, 10, 7, 8, 5, 6), (1, 20, 19, 2), (0, 21, 20, 1), (4, 22, 21, 0), (3, 23, 22, 4), (6, 24, 23, 3), (5, 25, 24, 6), (8, 26, 25, 5), (7, 27, 26, 8), (10, 28, 27, 7), (9, 29, 28, 10), (12, 30, 29, 9), (11, 31, 30, 12), (14, 32, 31, 11), (13, 33, 32, 14), (16, 34, 33, 13), (15, 35, 34, 16), (18, 36, 35, 15), (17, 37, 36, 18), (19, 37, 17, 2), (22, 23, 24, 25, 26, 27, 28, 29, 30, 31, 32, 33, 34, 35, 36, 37, 19, 20, 21)])
me_desn.polygons.foreach_set('use_smooth', [True] * 21)
_k = set([(0, 1), (0, 4), (1, 2), (2, 17), (2, 19), (3, 4), (3, 6), (5, 6), (5, 8), (7, 8), (7, 10), (9, 10), (9, 12), (11, 12), (11, 14), (13, 14), (13, 16), (15, 16), (15, 18), (17, 18), (17, 37), (19, 20), (19, 37), (20, 21), (21, 22), (22, 23), (23, 24), (24, 25), (25, 26), (26, 27), (27, 28), (28, 29), (29, 30), (30, 31), (31, 32), (32, 33), (33, 34), (34, 35), (35, 36), (36, 37)])
me_desn.attributes.new('sharp_edge', 'BOOLEAN', 'EDGE').data.foreach_set('value', [ (min(e.vertices), max(e.vertices)) in _k for e in me_desn.edges])
_uv = me_desn.uv_layers.new(name='UVMap')
_uv.uv.foreach_set('vector', [0.8611, 0.0, 0.8333, 0.0, 0.8056, 0.0, 0.7778, 0.0, 0.75, 0.0, 0.25, 0.0, 0.2222, 0.0, 0.1944, 0.0, 0.1667, 0.0, 0.1389, 0.0, 0.1111, 0.0, 0.08333, 0.0, 0.05556, 0.0, 0.02778, 0.0, 3.494e-08, 0.0, 0.9722, 0.0, 0.9444, 0.0, 0.9167, 0.0, 0.8889, 0.0, 0.7778, 0.0, 0.7778, 1.0, 0.75, 1.0, 0.75, 0.0, 0.8056, 0.0, 0.8056, 1.0, 0.7778, 1.0, 0.7778, 0.0, 0.8333, 0.0, 0.8333, 1.0, 0.8056, 1.0, 0.8056, 0.0, 0.8611, 0.0, 0.8611, 1.0, 0.8333, 1.0, 0.8333, 0.0, 0.8889, 0.0, 0.8889, 1.0, 0.8611, 1.0, 0.8611, 0.0, 0.9167, 0.0, 0.9167, 1.0, 0.8889, 1.0, 0.8889, 0.0, 0.9444, 0.0, 0.9444, 1.0, 0.9167, 1.0, 0.9167, 0.0, 0.9722, 0.0, 0.9722, 1.0, 0.9444, 1.0, 0.9444, 0.0, 3.494e-08, 0.0, 3.494e-08, 1.0, -0.02778, 1.0, -0.02778, 0.0, 0.02778, 0.0, 0.02778, 1.0, 3.494e-08, 1.0, 3.494e-08, 0.0, 0.05556, 0.0, 0.05556, 1.0, 0.02778, 1.0, 0.02778, 0.0, 0.08333, 0.0, 0.08333, 1.0, 0.05556, 1.0, 0.05556, 0.0, 0.1111, 0.0, 0.1111, 1.0, 0.08333, 1.0, 0.08333, 0.0, 0.1389, 0.0, 0.1389, 1.0, 0.1111, 1.0, 0.1111, 0.0, 0.1667, 0.0, 0.1667, 1.0, 0.1389, 1.0, 0.1389, 0.0, 0.1944, 0.0, 0.1944, 1.0, 0.1667, 1.0, 0.1667, 0.0, 0.2222, 0.0, 0.2222, 1.0, 0.1944, 1.0, 0.1944, 0.0, 0.25, 0.0, 0.25, 1.0, 0.2222, 1.0, 0.2222, 0.0, 0.75, 1.0, 0.25, 1.0, 0.25, 0.0, 0.75, 0.0, 0.8333, 1.0, 0.8611, 1.0, 0.8889, 1.0, 0.9167, 1.0, 0.9444, 1.0, -0.02778, 1.0, 3.494e-08, 1.0, 0.02778, 1.0, 0.05556, 1.0, 0.08333, 1.0, 0.1111, 1.0, 0.1389, 1.0, 0.1667, 1.0, 0.1944, 1.0, 0.2222, 1.0, 0.25, 1.0, 0.75, 1.0, 0.7778, 1.0, 0.8056, 1.0])
me_desn.materials.append(mat_gum)
me_desn.use_remesh_fix_poles = True
me_desn.use_remesh_preserve_attributes = False
me_desn.use_mirror_vertex_groups = False
me_desn.update()

# ---- objects
ob_tootha_001 = bpy.data.objects.new('toothA.001', me_tooth01)
ob_toothb_001 = bpy.data.objects.new('toothB.001', me_tooth02_001)
ob_gum = bpy.data.objects.new('gum', me_desn)
ob_tootha_002 = bpy.data.objects.new('toothA.002', me_tooth01)
ob_tootha_003 = bpy.data.objects.new('toothA.003', me_tooth01)
ob_tootha_004 = bpy.data.objects.new('toothA.004', me_tooth01)
ob_toothb_002 = bpy.data.objects.new('toothB.002', me_tooth02_001)
ob_toothb_003 = bpy.data.objects.new('toothB.003', me_tooth02_001)
ob_toothb_004 = bpy.data.objects.new('toothB.004', me_tooth02_001)
ob_tootha_005 = bpy.data.objects.new('toothA.005', me_tooth01)
ob_tootha_006 = bpy.data.objects.new('toothA.006', me_tooth01)
ob_tootha_007 = bpy.data.objects.new('toothA.007', me_tooth01)
ob_tootha_008 = bpy.data.objects.new('toothA.008', me_tooth01)
ob_toothb_005 = bpy.data.objects.new('toothB.005', me_tooth02_001)
ob_toothb_006 = bpy.data.objects.new('toothB.006', me_tooth02_001)
ob_toothb_007 = bpy.data.objects.new('toothB.007', me_tooth02_001)
ob_toothb_008 = bpy.data.objects.new('toothB.008', me_tooth02_001)
ob_area = bpy.data.objects.new('Area', light_area)
ob_camera = bpy.data.objects.new('Camera', cam_camera)
ob_camera_001 = bpy.data.objects.new('Camera.001', cam_camera_001)

# ---- transforms, parenting, visibility, modifiers, constraints
ob_tootha_001.parent = ob_gum
ob_tootha_001.matrix_parent_inverse = Matrix(((1.0, 0.0, 0.0, -0.0), (0.0, -1.629e-07, 1.0, 0.0), (0.0, -1.0, -1.629e-07, 0.0), (-0.0, 0.0, -0.0, 1.0)))
ob_tootha_001.location = (-0.5, 0.0, 0.0)
ob_tootha_001.rotation_euler = (1.571, -0.0, 0.0)
ob_tootha_001.lineart.crease_threshold = 0.0
_m = ob_tootha_001.modifiers.new('Subdivision', 'SUBSURF')
_m.uv_smooth = 'PRESERVE_CORNERS'
ob_toothb_001.parent = ob_gum
ob_toothb_001.matrix_parent_inverse = Matrix(((1.0, 0.0, 0.0, -0.0), (0.0, -1.629e-07, 1.0, 0.0), (0.0, -1.0, -1.629e-07, 0.0), (-0.0, 0.0, -0.0, 1.0)))
ob_toothb_001.location = (-4.5, 0.0, 0.0)
ob_toothb_001.rotation_euler = (1.571, -0.0, 0.0)
ob_toothb_001.lineart.crease_threshold = 0.0
_m = ob_toothb_001.modifiers.new('Subdivision', 'SUBSURF')
_m.uv_smooth = 'PRESERVE_CORNERS'
ob_gum.location = (0.0, 0.0, 0.0)
ob_gum.rotation_euler = (1.571, -0.0, 0.0)
ob_gum.lineart.crease_threshold = 0.0
_m = ob_gum.modifiers.new('Auto Smooth', 'NODES')
_m.node_group = ng_auto_smooth
_gi = [s.identifier for s in ng_auto_smooth.interface.items_tree if s.item_type == 'SOCKET' and s.in_out == 'INPUT']
_m[_gi[1]] = 0.5236  # Angle
ob_tootha_002.parent = ob_gum
ob_tootha_002.matrix_parent_inverse = Matrix(((1.0, 0.0, 0.0, -0.0), (0.0, -1.629e-07, 1.0, 0.0), (0.0, -1.0, -1.629e-07, 0.0), (-0.0, 0.0, -0.0, 1.0)))
ob_tootha_002.location = (-1.5, 0.0, 0.0)
ob_tootha_002.rotation_euler = (1.571, -0.0, 0.0)
ob_tootha_002.lineart.crease_threshold = 0.0
_m = ob_tootha_002.modifiers.new('Subdivision', 'SUBSURF')
_m.uv_smooth = 'PRESERVE_CORNERS'
ob_tootha_003.parent = ob_gum
ob_tootha_003.matrix_parent_inverse = Matrix(((1.0, 0.0, 0.0, -0.0), (0.0, -1.629e-07, 1.0, 0.0), (0.0, -1.0, -1.629e-07, 0.0), (-0.0, 0.0, -0.0, 1.0)))
ob_tootha_003.location = (-2.5, 0.0, 0.0)
ob_tootha_003.rotation_euler = (1.571, -0.0, 0.0)
ob_tootha_003.lineart.crease_threshold = 0.0
_m = ob_tootha_003.modifiers.new('Subdivision', 'SUBSURF')
_m.uv_smooth = 'PRESERVE_CORNERS'
ob_tootha_004.parent = ob_gum
ob_tootha_004.matrix_parent_inverse = Matrix(((1.0, 0.0, 0.0, -0.0), (0.0, -1.629e-07, 1.0, 0.0), (0.0, -1.0, -1.629e-07, 0.0), (-0.0, 0.0, -0.0, 1.0)))
ob_tootha_004.location = (-3.5, 0.0, 0.0)
ob_tootha_004.rotation_euler = (1.571, -0.0, 0.0)
ob_tootha_004.lineart.crease_threshold = 0.0
_m = ob_tootha_004.modifiers.new('Subdivision', 'SUBSURF')
_m.uv_smooth = 'PRESERVE_CORNERS'
ob_toothb_002.parent = ob_gum
ob_toothb_002.matrix_parent_inverse = Matrix(((1.0, 0.0, 0.0, -0.0), (0.0, -1.629e-07, 1.0, 0.0), (0.0, -1.0, -1.629e-07, 0.0), (-0.0, 0.0, -0.0, 1.0)))
ob_toothb_002.location = (-5.5, 0.0, 0.0)
ob_toothb_002.rotation_euler = (1.571, -0.0, 0.0)
ob_toothb_002.lineart.crease_threshold = 0.0
_m = ob_toothb_002.modifiers.new('Subdivision', 'SUBSURF')
_m.uv_smooth = 'PRESERVE_CORNERS'
ob_toothb_003.parent = ob_gum
ob_toothb_003.matrix_parent_inverse = Matrix(((1.0, 0.0, 0.0, -0.0), (0.0, -1.629e-07, 1.0, 0.0), (0.0, -1.0, -1.629e-07, 0.0), (-0.0, 0.0, -0.0, 1.0)))
ob_toothb_003.location = (-6.5, 0.0, 0.0)
ob_toothb_003.rotation_euler = (1.571, -0.0, 0.0)
ob_toothb_003.lineart.crease_threshold = 0.0
_m = ob_toothb_003.modifiers.new('Subdivision', 'SUBSURF')
_m.uv_smooth = 'PRESERVE_CORNERS'
ob_toothb_004.parent = ob_gum
ob_toothb_004.matrix_parent_inverse = Matrix(((1.0, 0.0, 0.0, -0.0), (0.0, -1.629e-07, 1.0, 0.0), (0.0, -1.0, -1.629e-07, 0.0), (-0.0, 0.0, -0.0, 1.0)))
ob_toothb_004.location = (-7.5, 0.0, 0.0)
ob_toothb_004.rotation_euler = (1.571, -0.0, 0.0)
ob_toothb_004.lineart.crease_threshold = 0.0
_m = ob_toothb_004.modifiers.new('Subdivision', 'SUBSURF')
_m.uv_smooth = 'PRESERVE_CORNERS'
ob_tootha_005.parent = ob_gum
ob_tootha_005.matrix_parent_inverse = Matrix(((1.0, 0.0, 0.0, -0.0), (0.0, -1.629e-07, 1.0, 0.0), (0.0, -1.0, -1.629e-07, 0.0), (-0.0, 0.0, -0.0, 1.0)))
ob_tootha_005.location = (0.5, 0.0, 0.0)
ob_tootha_005.rotation_euler = (1.571, -0.0, 0.0)
ob_tootha_005.lineart.crease_threshold = 0.0
_m = ob_tootha_005.modifiers.new('Subdivision', 'SUBSURF')
_m.uv_smooth = 'PRESERVE_CORNERS'
ob_tootha_006.parent = ob_gum
ob_tootha_006.matrix_parent_inverse = Matrix(((1.0, 0.0, 0.0, -0.0), (0.0, -1.629e-07, 1.0, 0.0), (0.0, -1.0, -1.629e-07, 0.0), (-0.0, 0.0, -0.0, 1.0)))
ob_tootha_006.location = (1.5, 0.0, 0.0)
ob_tootha_006.rotation_euler = (1.571, -0.0, 0.0)
ob_tootha_006.lineart.crease_threshold = 0.0
_m = ob_tootha_006.modifiers.new('Subdivision', 'SUBSURF')
_m.uv_smooth = 'PRESERVE_CORNERS'
ob_tootha_007.parent = ob_gum
ob_tootha_007.matrix_parent_inverse = Matrix(((1.0, 0.0, 0.0, -0.0), (0.0, -1.629e-07, 1.0, 0.0), (0.0, -1.0, -1.629e-07, 0.0), (-0.0, 0.0, -0.0, 1.0)))
ob_tootha_007.location = (2.5, 0.0, 0.0)
ob_tootha_007.rotation_euler = (1.571, -0.0, 0.0)
ob_tootha_007.lineart.crease_threshold = 0.0
_m = ob_tootha_007.modifiers.new('Subdivision', 'SUBSURF')
_m.uv_smooth = 'PRESERVE_CORNERS'
ob_tootha_008.parent = ob_gum
ob_tootha_008.matrix_parent_inverse = Matrix(((1.0, 0.0, 0.0, -0.0), (0.0, -1.629e-07, 1.0, 0.0), (0.0, -1.0, -1.629e-07, 0.0), (-0.0, 0.0, -0.0, 1.0)))
ob_tootha_008.location = (3.5, 0.0, 0.0)
ob_tootha_008.rotation_euler = (1.571, -0.0, 0.0)
ob_tootha_008.lineart.crease_threshold = 0.0
_m = ob_tootha_008.modifiers.new('Subdivision', 'SUBSURF')
_m.uv_smooth = 'PRESERVE_CORNERS'
ob_toothb_005.parent = ob_gum
ob_toothb_005.matrix_parent_inverse = Matrix(((1.0, 0.0, 0.0, -0.0), (0.0, -1.629e-07, 1.0, 0.0), (0.0, -1.0, -1.629e-07, 0.0), (-0.0, 0.0, -0.0, 1.0)))
ob_toothb_005.location = (4.5, 0.0, 0.0)
ob_toothb_005.rotation_euler = (1.571, -0.0, 0.0)
ob_toothb_005.lineart.crease_threshold = 0.0
_m = ob_toothb_005.modifiers.new('Subdivision', 'SUBSURF')
_m.uv_smooth = 'PRESERVE_CORNERS'
ob_toothb_006.parent = ob_gum
ob_toothb_006.matrix_parent_inverse = Matrix(((1.0, 0.0, 0.0, -0.0), (0.0, -1.629e-07, 1.0, 0.0), (0.0, -1.0, -1.629e-07, 0.0), (-0.0, 0.0, -0.0, 1.0)))
ob_toothb_006.location = (5.5, 0.0, 0.0)
ob_toothb_006.rotation_euler = (1.571, -0.0, 0.0)
ob_toothb_006.lineart.crease_threshold = 0.0
_m = ob_toothb_006.modifiers.new('Subdivision', 'SUBSURF')
_m.uv_smooth = 'PRESERVE_CORNERS'
ob_toothb_007.parent = ob_gum
ob_toothb_007.matrix_parent_inverse = Matrix(((1.0, 0.0, 0.0, -0.0), (0.0, -1.629e-07, 1.0, 0.0), (0.0, -1.0, -1.629e-07, 0.0), (-0.0, 0.0, -0.0, 1.0)))
ob_toothb_007.location = (6.5, 0.0, 0.0)
ob_toothb_007.rotation_euler = (1.571, -0.0, 0.0)
ob_toothb_007.lineart.crease_threshold = 0.0
_m = ob_toothb_007.modifiers.new('Subdivision', 'SUBSURF')
_m.uv_smooth = 'PRESERVE_CORNERS'
ob_toothb_008.parent = ob_gum
ob_toothb_008.matrix_parent_inverse = Matrix(((1.0, 0.0, 0.0, -0.0), (0.0, -1.629e-07, 1.0, 0.0), (0.0, -1.0, -1.629e-07, 0.0), (-0.0, 0.0, -0.0, 1.0)))
ob_toothb_008.location = (7.5, 0.0, 0.0)
ob_toothb_008.rotation_euler = (1.571, -0.0, 0.0)
ob_toothb_008.lineart.crease_threshold = 0.0
_m = ob_toothb_008.modifiers.new('Subdivision', 'SUBSURF')
_m.uv_smooth = 'PRESERVE_CORNERS'
ob_area.location = (0.0, -10.0, 2.0)
ob_area.rotation_euler = (1.571, 0.0, 0.0)
ob_area.lineart.crease_threshold = 0.0
ob_camera.location = (0.0, -10.0, 1.0)
ob_camera.rotation_euler = (1.571, 0.0, 0.0)
ob_camera.lineart.crease_threshold = 0.0
ob_camera_001.location = (-4.0, -10.0, 1.0)
ob_camera_001.rotation_euler = (1.571, 0.0, 0.0)
ob_camera_001.lineart.crease_threshold = 0.0

# ---- collection membership
col_collection.objects.link(ob_tootha_001)
col_collection.objects.link(ob_toothb_001)
col_collection.objects.link(ob_gum)
col_collection.objects.link(ob_tootha_002)
col_collection.objects.link(ob_tootha_003)
col_collection.objects.link(ob_tootha_004)
col_collection.objects.link(ob_toothb_002)
col_collection.objects.link(ob_toothb_003)
col_collection.objects.link(ob_toothb_004)
col_collection.objects.link(ob_tootha_005)
col_collection.objects.link(ob_tootha_006)
col_collection.objects.link(ob_tootha_007)
col_collection.objects.link(ob_tootha_008)
col_collection.objects.link(ob_toothb_005)
col_collection.objects.link(ob_toothb_006)
col_collection.objects.link(ob_toothb_007)
col_collection.objects.link(ob_toothb_008)
col_cam___light.objects.link(ob_area)
col_cam___light.objects.link(ob_camera)
col_cam___light.objects.link(ob_camera_001)

# ---- scene / render settings (as saved in the file)
scene.camera = ob_camera_001
scene.frame_start = 1; scene.frame_end = 250; scene.frame_set(1)
scene.render.engine = 'CYCLES'
scene.render.resolution_x = 600
scene.render.resolution_y = 130
scene.render.film_transparent = True
scene.cycles.samples = 128
scene.cycles.sampling_pattern = 'TABULATED_SOBOL'
scene.cycles.use_adaptive_sampling = False
scene.cycles.use_light_tree = False
scene.view_settings.view_transform = 'Standard'
bpy.context.view_layer.update()
